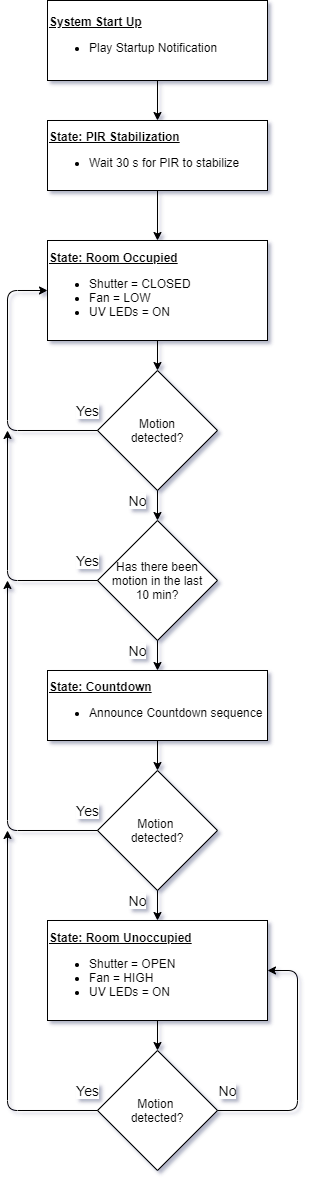

The diagram above was exported from draw.io. Its source (the exported page's mxGraphModel, read from the mxfile embedded in the PNG):
<mxGraphModel dx="1360" dy="802" grid="1" gridSize="10" guides="1" tooltips="1" connect="1" arrows="1" fold="1" page="1" pageScale="1" pageWidth="1100" pageHeight="1700" math="0" shadow="0">
  <root>
    <mxCell id="0" />
    <mxCell id="1" parent="0" />
    <mxCell id="Aww5q3NkMoczESrfCF5F-5" value="&lt;font style=&quot;font-size: 12px&quot;&gt;&lt;u style=&quot;font-weight: bold&quot;&gt;State: PIR Stabilization&lt;/u&gt;&lt;br&gt;&lt;ul&gt;&lt;li&gt;Wait 30 s for PIR to stabilize&lt;/li&gt;&lt;/ul&gt;&lt;/font&gt;" style="rounded=0;whiteSpace=wrap;html=1;align=left;" vertex="1" parent="1">
      <mxGeometry x="440" y="160" width="220" height="70" as="geometry" />
    </mxCell>
    <mxCell id="Aww5q3NkMoczESrfCF5F-7" value="&lt;font style=&quot;font-size: 12px&quot;&gt;&lt;u style=&quot;font-weight: bold&quot;&gt;System Start Up&lt;br&gt;&lt;/u&gt;&lt;ul&gt;&lt;li&gt;Play Startup Notification&lt;/li&gt;&lt;/ul&gt;&lt;/font&gt;" style="rounded=0;whiteSpace=wrap;html=1;align=left;" vertex="1" parent="1">
      <mxGeometry x="440" y="40" width="220" height="80" as="geometry" />
    </mxCell>
    <mxCell id="Aww5q3NkMoczESrfCF5F-8" value="&lt;font style=&quot;font-size: 12px&quot;&gt;&lt;u style=&quot;font-weight: bold&quot;&gt;State: Room Occupied&lt;/u&gt;&lt;br&gt;&lt;ul&gt;&lt;li&gt;Shutter = CLOSED&lt;/li&gt;&lt;li&gt;Fan = LOW&lt;/li&gt;&lt;li&gt;UV LEDs = ON&lt;br&gt;&lt;/li&gt;&lt;/ul&gt;&lt;/font&gt;" style="rounded=0;whiteSpace=wrap;html=1;align=left;" vertex="1" parent="1">
      <mxGeometry x="440" y="280" width="220" height="100" as="geometry" />
    </mxCell>
    <mxCell id="Aww5q3NkMoczESrfCF5F-9" value="Motion&lt;br&gt;detected?" style="rhombus;whiteSpace=wrap;html=1;" vertex="1" parent="1">
      <mxGeometry x="490" y="410" width="120" height="120" as="geometry" />
    </mxCell>
    <mxCell id="Aww5q3NkMoczESrfCF5F-10" value="&lt;font style=&quot;font-size: 12px&quot;&gt;&lt;u style=&quot;font-weight: bold&quot;&gt;State: Countdown&lt;/u&gt;&lt;br&gt;&lt;ul&gt;&lt;li&gt;Announce Countdown sequence&lt;/li&gt;&lt;/ul&gt;&lt;/font&gt;" style="rounded=0;whiteSpace=wrap;html=1;align=left;" vertex="1" parent="1">
      <mxGeometry x="440" y="710" width="220" height="70" as="geometry" />
    </mxCell>
    <mxCell id="Aww5q3NkMoczESrfCF5F-11" value="Motion&amp;nbsp;&lt;br&gt;detected?" style="rhombus;whiteSpace=wrap;html=1;" vertex="1" parent="1">
      <mxGeometry x="490" y="810" width="120" height="120" as="geometry" />
    </mxCell>
    <mxCell id="Aww5q3NkMoczESrfCF5F-12" value="&lt;font style=&quot;font-size: 12px&quot;&gt;&lt;u style=&quot;font-weight: bold&quot;&gt;State: Room Unoccupied&lt;/u&gt;&lt;br&gt;&lt;ul&gt;&lt;li&gt;Shutter = OPEN&lt;/li&gt;&lt;li&gt;Fan = HIGH&lt;/li&gt;&lt;li&gt;UV LEDs = ON&lt;br&gt;&lt;/li&gt;&lt;/ul&gt;&lt;/font&gt;" style="rounded=0;whiteSpace=wrap;html=1;align=left;" vertex="1" parent="1">
      <mxGeometry x="440" y="960" width="220" height="100" as="geometry" />
    </mxCell>
    <mxCell id="Aww5q3NkMoczESrfCF5F-13" value="Motion&amp;nbsp;&lt;br&gt;detected?" style="rhombus;whiteSpace=wrap;html=1;" vertex="1" parent="1">
      <mxGeometry x="490" y="1090" width="120" height="120" as="geometry" />
    </mxCell>
    <mxCell id="Aww5q3NkMoczESrfCF5F-14" value="" style="endArrow=classic;html=1;exitX=0.5;exitY=1;exitDx=0;exitDy=0;" edge="1" parent="1" source="Aww5q3NkMoczESrfCF5F-7" target="Aww5q3NkMoczESrfCF5F-5">
      <mxGeometry width="50" height="50" relative="1" as="geometry">
        <mxPoint x="540" y="330" as="sourcePoint" />
        <mxPoint x="590" y="280" as="targetPoint" />
      </mxGeometry>
    </mxCell>
    <mxCell id="Aww5q3NkMoczESrfCF5F-15" value="" style="endArrow=classic;html=1;exitX=0.5;exitY=1;exitDx=0;exitDy=0;entryX=0.5;entryY=0;entryDx=0;entryDy=0;" edge="1" parent="1" source="Aww5q3NkMoczESrfCF5F-5" target="Aww5q3NkMoczESrfCF5F-8">
      <mxGeometry width="50" height="50" relative="1" as="geometry">
        <mxPoint x="560" y="130" as="sourcePoint" />
        <mxPoint x="560" y="170" as="targetPoint" />
      </mxGeometry>
    </mxCell>
    <mxCell id="Aww5q3NkMoczESrfCF5F-18" value="" style="endArrow=classic;html=1;exitX=0.5;exitY=1;exitDx=0;exitDy=0;entryX=0.5;entryY=0;entryDx=0;entryDy=0;" edge="1" parent="1" source="Aww5q3NkMoczESrfCF5F-8" target="Aww5q3NkMoczESrfCF5F-9">
      <mxGeometry width="50" height="50" relative="1" as="geometry">
        <mxPoint x="590" y="160" as="sourcePoint" />
        <mxPoint x="590" y="200" as="targetPoint" />
      </mxGeometry>
    </mxCell>
    <mxCell id="Aww5q3NkMoczESrfCF5F-19" value="No" style="endArrow=classic;html=1;exitX=0.5;exitY=1;exitDx=0;exitDy=0;entryX=0.5;entryY=0;entryDx=0;entryDy=0;fontSize=14;" edge="1" parent="1" source="Aww5q3NkMoczESrfCF5F-9" target="Aww5q3NkMoczESrfCF5F-28">
      <mxGeometry x="-0.3333" y="-20" width="50" height="50" relative="1" as="geometry">
        <mxPoint x="600" y="170" as="sourcePoint" />
        <mxPoint x="600" y="210" as="targetPoint" />
        <mxPoint as="offset" />
      </mxGeometry>
    </mxCell>
    <mxCell id="Aww5q3NkMoczESrfCF5F-20" value="Yes" style="endArrow=classic;html=1;exitX=0;exitY=0.5;exitDx=0;exitDy=0;entryX=0;entryY=0.5;entryDx=0;entryDy=0;fontSize=14;" edge="1" parent="1" source="Aww5q3NkMoczESrfCF5F-9" target="Aww5q3NkMoczESrfCF5F-8">
      <mxGeometry x="-0.9259" y="-20" width="50" height="50" relative="1" as="geometry">
        <mxPoint x="610" y="180" as="sourcePoint" />
        <mxPoint x="610" y="220" as="targetPoint" />
        <Array as="points">
          <mxPoint x="400" y="470" />
          <mxPoint x="400" y="330" />
        </Array>
        <mxPoint as="offset" />
      </mxGeometry>
    </mxCell>
    <mxCell id="Aww5q3NkMoczESrfCF5F-21" value="Yes" style="endArrow=classic;html=1;exitX=0;exitY=0.5;exitDx=0;exitDy=0;fontSize=14;" edge="1" parent="1" source="Aww5q3NkMoczESrfCF5F-11">
      <mxGeometry x="-0.9412" y="-20" width="50" height="50" relative="1" as="geometry">
        <mxPoint x="500" y="480" as="sourcePoint" />
        <mxPoint x="400" y="620" as="targetPoint" />
        <Array as="points">
          <mxPoint x="400" y="870" />
        </Array>
        <mxPoint as="offset" />
      </mxGeometry>
    </mxCell>
    <mxCell id="Aww5q3NkMoczESrfCF5F-22" value="Yes" style="endArrow=classic;html=1;exitX=0;exitY=0.5;exitDx=0;exitDy=0;fontSize=14;" edge="1" parent="1" source="Aww5q3NkMoczESrfCF5F-13">
      <mxGeometry x="-0.9459" y="-20" width="50" height="50" relative="1" as="geometry">
        <mxPoint x="510" y="540" as="sourcePoint" />
        <mxPoint x="400" y="870" as="targetPoint" />
        <Array as="points">
          <mxPoint x="400" y="1150" />
        </Array>
        <mxPoint as="offset" />
      </mxGeometry>
    </mxCell>
    <mxCell id="Aww5q3NkMoczESrfCF5F-23" value="" style="endArrow=classic;html=1;exitX=0.5;exitY=1;exitDx=0;exitDy=0;entryX=0.5;entryY=0;entryDx=0;entryDy=0;" edge="1" parent="1" source="Aww5q3NkMoczESrfCF5F-10" target="Aww5q3NkMoczESrfCF5F-11">
      <mxGeometry width="50" height="50" relative="1" as="geometry">
        <mxPoint x="560" y="720" as="sourcePoint" />
        <mxPoint x="560" y="750" as="targetPoint" />
      </mxGeometry>
    </mxCell>
    <mxCell id="Aww5q3NkMoczESrfCF5F-24" value="No" style="endArrow=classic;html=1;exitX=0.5;exitY=1;exitDx=0;exitDy=0;entryX=0.5;entryY=0;entryDx=0;entryDy=0;fontSize=14;" edge="1" parent="1" source="Aww5q3NkMoczESrfCF5F-11" target="Aww5q3NkMoczESrfCF5F-12">
      <mxGeometry x="-0.3333" y="-20" width="50" height="50" relative="1" as="geometry">
        <mxPoint x="570" y="730" as="sourcePoint" />
        <mxPoint x="570" y="760" as="targetPoint" />
        <mxPoint as="offset" />
      </mxGeometry>
    </mxCell>
    <mxCell id="Aww5q3NkMoczESrfCF5F-25" value="" style="endArrow=classic;html=1;entryX=0.5;entryY=0;entryDx=0;entryDy=0;exitX=0.5;exitY=1;exitDx=0;exitDy=0;" edge="1" parent="1" source="Aww5q3NkMoczESrfCF5F-12" target="Aww5q3NkMoczESrfCF5F-13">
      <mxGeometry width="50" height="50" relative="1" as="geometry">
        <mxPoint x="550" y="1090" as="sourcePoint" />
        <mxPoint x="580" y="770" as="targetPoint" />
      </mxGeometry>
    </mxCell>
    <mxCell id="Aww5q3NkMoczESrfCF5F-26" value="No" style="endArrow=classic;html=1;exitX=1;exitY=0.5;exitDx=0;exitDy=0;entryX=1;entryY=0.5;entryDx=0;entryDy=0;fontSize=14;" edge="1" parent="1" source="Aww5q3NkMoczESrfCF5F-13" target="Aww5q3NkMoczESrfCF5F-12">
      <mxGeometry x="-0.92" y="20" width="50" height="50" relative="1" as="geometry">
        <mxPoint x="500" y="1190" as="sourcePoint" />
        <mxPoint x="410" y="910" as="targetPoint" />
        <Array as="points">
          <mxPoint x="690" y="1150" />
          <mxPoint x="690" y="1010" />
        </Array>
        <mxPoint as="offset" />
      </mxGeometry>
    </mxCell>
    <mxCell id="Aww5q3NkMoczESrfCF5F-28" value="Has there been&lt;br&gt;motion in the last&lt;br&gt;10 min?" style="rhombus;whiteSpace=wrap;html=1;" vertex="1" parent="1">
      <mxGeometry x="490" y="560" width="120" height="120" as="geometry" />
    </mxCell>
    <mxCell id="Aww5q3NkMoczESrfCF5F-30" value="Yes" style="endArrow=classic;html=1;exitX=0;exitY=0.5;exitDx=0;exitDy=0;fontSize=14;" edge="1" parent="1" source="Aww5q3NkMoczESrfCF5F-28">
      <mxGeometry x="-0.9167" y="-20" width="50" height="50" relative="1" as="geometry">
        <mxPoint x="500" y="910" as="sourcePoint" />
        <mxPoint x="400" y="470" as="targetPoint" />
        <Array as="points">
          <mxPoint x="400" y="620" />
        </Array>
        <mxPoint as="offset" />
      </mxGeometry>
    </mxCell>
    <mxCell id="Aww5q3NkMoczESrfCF5F-31" value="No" style="endArrow=classic;html=1;exitX=0.5;exitY=1;exitDx=0;exitDy=0;entryX=0.5;entryY=0;entryDx=0;entryDy=0;fontSize=14;" edge="1" parent="1" source="Aww5q3NkMoczESrfCF5F-28" target="Aww5q3NkMoczESrfCF5F-10">
      <mxGeometry x="-0.3333" y="-20" width="50" height="50" relative="1" as="geometry">
        <mxPoint x="560" y="540" as="sourcePoint" />
        <mxPoint x="560" y="570" as="targetPoint" />
        <mxPoint as="offset" />
      </mxGeometry>
    </mxCell>
  </root>
</mxGraphModel>